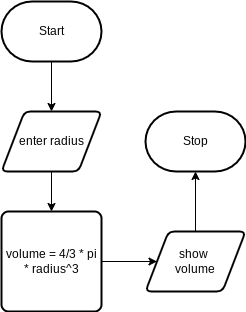

The diagram above was exported from draw.io. Its source (the exported page's mxGraphModel, read from the mxfile embedded in the PNG):
<mxGraphModel dx="1074" dy="789" grid="1" gridSize="10" guides="1" tooltips="1" connect="1" arrows="1" fold="1" page="1" pageScale="1" pageWidth="827" pageHeight="1169" math="0" shadow="0">
  <root>
    <mxCell id="0" />
    <mxCell id="1" parent="0" />
    <mxCell id="4" style="edgeStyle=none;html=1;" edge="1" parent="1" source="2" target="3">
      <mxGeometry relative="1" as="geometry" />
    </mxCell>
    <mxCell id="2" value="Start" style="strokeWidth=2;html=1;shape=mxgraph.flowchart.terminator;whiteSpace=wrap;" vertex="1" parent="1">
      <mxGeometry x="170" y="60" width="100" height="60" as="geometry" />
    </mxCell>
    <mxCell id="6" style="edgeStyle=none;html=1;" edge="1" parent="1" source="3" target="5">
      <mxGeometry relative="1" as="geometry" />
    </mxCell>
    <mxCell id="3" value="enter radius" style="shape=parallelogram;html=1;strokeWidth=2;perimeter=parallelogramPerimeter;whiteSpace=wrap;rounded=1;arcSize=12;size=0.23;" vertex="1" parent="1">
      <mxGeometry x="170" y="170" width="100" height="60" as="geometry" />
    </mxCell>
    <mxCell id="8" style="edgeStyle=none;html=1;" edge="1" parent="1" source="5" target="7">
      <mxGeometry relative="1" as="geometry" />
    </mxCell>
    <mxCell id="5" value="volume = 4/3 * pi&lt;br&gt;* radius^3" style="rounded=1;whiteSpace=wrap;html=1;absoluteArcSize=1;arcSize=14;strokeWidth=2;" vertex="1" parent="1">
      <mxGeometry x="170" y="270" width="100" height="100" as="geometry" />
    </mxCell>
    <mxCell id="10" style="edgeStyle=none;html=1;entryX=0.5;entryY=1;entryDx=0;entryDy=0;entryPerimeter=0;" edge="1" parent="1" source="7" target="9">
      <mxGeometry relative="1" as="geometry" />
    </mxCell>
    <mxCell id="7" value="show &lt;br&gt;volume" style="shape=parallelogram;html=1;strokeWidth=2;perimeter=parallelogramPerimeter;whiteSpace=wrap;rounded=1;arcSize=12;size=0.23;" vertex="1" parent="1">
      <mxGeometry x="314" y="290" width="100" height="60" as="geometry" />
    </mxCell>
    <mxCell id="9" value="Stop" style="strokeWidth=2;html=1;shape=mxgraph.flowchart.terminator;whiteSpace=wrap;" vertex="1" parent="1">
      <mxGeometry x="314" y="170" width="100" height="60" as="geometry" />
    </mxCell>
  </root>
</mxGraphModel>